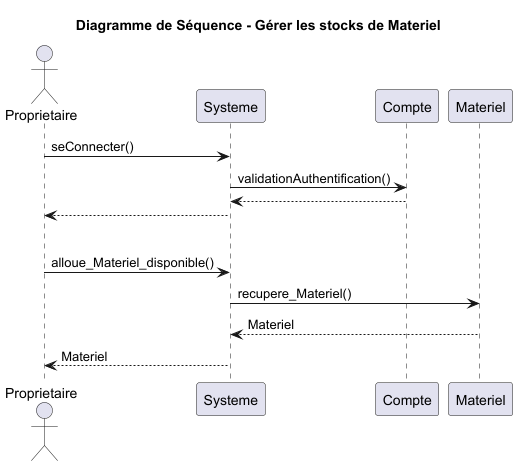

The diagram above was rendered by PlantUML. Its source (embedded in the PNG):
@startuml
title Diagramme de Séquence - Gérer les stocks de Materiel
actor Proprietaire
participant Systeme
participant Compte
participant Materiel

'Connexion à un compte'
Proprietaire -> Systeme: seConnecter()
Systeme -> Compte: validationAuthentification()
return
Systeme --> Proprietaire



'Séparation'
|||


'Propriétaire Alloue du Materiel disponible'
Proprietaire -> Systeme: alloue_Materiel_disponible()
Systeme -> Materiel: recupere_Materiel()
Materiel --> Systeme: Materiel
Systeme --> Proprietaire: Materiel


@enduml